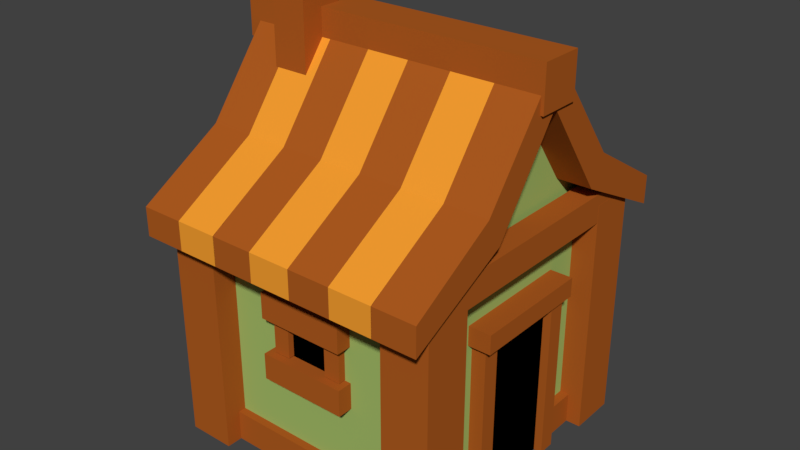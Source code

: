 # Source: house.blend  (saved by Blender 2.78.0; exported with 4.5.12 LTS)
import bpy
from mathutils import Matrix  # noqa: F401  (used for matrix-valued properties, if any)

bpy.ops.wm.read_factory_settings(use_empty=True)
scene = bpy.context.scene
scene.name = 'Scene'

# ---- collections
col_collection_1 = bpy.data.collections.new('Collection 1'); scene.collection.children.link(col_collection_1)

# ---- materials (node trees are filled in below, after node groups)
mat_material = bpy.data.materials.new('Material')
mat_material.alpha_threshold = 0.0
mat_material.use_transparent_shadow = False
mat_material.diffuse_color = (0.3613, 0.5029, 0.1384, 1.0)
mat_material.roughness = 0.5
mat_material.line_color = (0.0, 0.0, 0.0, 1.0)
mat_material_003 = bpy.data.materials.new('Material.003')
mat_material_003.alpha_threshold = 0.0
mat_material_003.use_transparent_shadow = False
mat_material_003.diffuse_color = (0.4233, 0.1046, 0.01444, 1.0)
mat_material_003.roughness = 0.5
mat_material_004 = bpy.data.materials.new('Material.004')
mat_material_004.alpha_threshold = 0.0
mat_material_004.use_transparent_shadow = False
mat_material_004.diffuse_color = (0.4233, 0.1046, 0.01444, 1.0)
mat_material_004.roughness = 0.5
mat_material_002 = bpy.data.materials.new('Material.002')
mat_material_002.alpha_threshold = 0.0
mat_material_002.use_transparent_shadow = False
mat_material_002.diffuse_color = (0.4233, 0.1046, 0.01444, 1.0)
mat_material_002.roughness = 0.5
mat_material_001 = bpy.data.materials.new('Material.001')
mat_material_001.alpha_threshold = 0.0
mat_material_001.use_transparent_shadow = False
mat_material_001.diffuse_color = (0.4233, 0.1046, 0.01444, 1.0)
mat_material_001.roughness = 0.5
mat_material_005 = bpy.data.materials.new('Material.005')
mat_material_005.alpha_threshold = 0.0
mat_material_005.use_transparent_shadow = False
mat_material_005.diffuse_color = (0.4233, 0.1046, 0.01444, 1.0)
mat_material_005.roughness = 0.5
mat_material_006 = bpy.data.materials.new('Material.006')
mat_material_006.alpha_threshold = 0.0
mat_material_006.use_transparent_shadow = False
mat_material_006.diffuse_color = (0.4233, 0.1046, 0.01444, 1.0)
mat_material_006.roughness = 0.5
mat_material_007 = bpy.data.materials.new('Material.007')
mat_material_007.alpha_threshold = 0.0
mat_material_007.use_transparent_shadow = False
mat_material_007.diffuse_color = (0.4233, 0.1046, 0.01444, 1.0)
mat_material_007.roughness = 0.5
mat_material_008 = bpy.data.materials.new('Material.008')
mat_material_008.alpha_threshold = 0.0
mat_material_008.use_transparent_shadow = False
mat_material_008.diffuse_color = (0.4233, 0.1046, 0.01444, 1.0)
mat_material_008.roughness = 0.5
mat_material_009 = bpy.data.materials.new('Material.009')
mat_material_009.alpha_threshold = 0.0
mat_material_009.use_transparent_shadow = False
mat_material_009.diffuse_color = (0.4233, 0.1046, 0.01444, 1.0)
mat_material_009.roughness = 0.5
mat_material_010 = bpy.data.materials.new('Material.010')
mat_material_010.alpha_threshold = 0.0
mat_material_010.use_transparent_shadow = False
mat_material_010.diffuse_color = (0.4233, 0.1046, 0.01444, 1.0)
mat_material_010.roughness = 0.5
mat_material_011 = bpy.data.materials.new('Material.011')
mat_material_011.alpha_threshold = 0.0
mat_material_011.use_transparent_shadow = False
mat_material_011.diffuse_color = (0.4233, 0.1046, 0.01444, 1.0)
mat_material_011.roughness = 0.5
mat_material_012 = bpy.data.materials.new('Material.012')
mat_material_012.alpha_threshold = 0.0
mat_material_012.use_transparent_shadow = False
mat_material_012.diffuse_color = (0.4233, 0.1046, 0.01444, 1.0)
mat_material_012.roughness = 0.5
mat_material_013 = bpy.data.materials.new('Material.013')
mat_material_013.alpha_threshold = 0.0
mat_material_013.use_transparent_shadow = False
mat_material_013.diffuse_color = (0.4233, 0.1046, 0.01444, 1.0)
mat_material_013.roughness = 0.5
mat_material_014 = bpy.data.materials.new('Material.014')
mat_material_014.alpha_threshold = 0.0
mat_material_014.use_transparent_shadow = False
mat_material_014.diffuse_color = (0.4233, 0.1046, 0.01444, 1.0)
mat_material_014.roughness = 0.5
mat_material_015 = bpy.data.materials.new('Material.015')
mat_material_015.alpha_threshold = 0.0
mat_material_015.use_transparent_shadow = False
mat_material_015.diffuse_color = (0.4233, 0.1046, 0.01444, 1.0)
mat_material_015.roughness = 0.5
mat_material_016 = bpy.data.materials.new('Material.016')
mat_material_016.alpha_threshold = 0.0
mat_material_016.use_transparent_shadow = False
mat_material_016.diffuse_color = (0.4233, 0.1046, 0.01444, 1.0)
mat_material_016.roughness = 0.5
mat_material_017 = bpy.data.materials.new('Material.017')
mat_material_017.alpha_threshold = 0.0
mat_material_017.use_transparent_shadow = False
mat_material_017.diffuse_color = (0.0, 0.0, 0.0, 1.0)
mat_material_017.roughness = 0.5
mat_material_018 = bpy.data.materials.new('Material.018')
mat_material_018.alpha_threshold = 0.0
mat_material_018.use_transparent_shadow = False
mat_material_018.diffuse_color = (0.4233, 0.1046, 0.01444, 1.0)
mat_material_018.roughness = 0.5
mat_material_019 = bpy.data.materials.new('Material.019')
mat_material_019.alpha_threshold = 0.0
mat_material_019.use_transparent_shadow = False
mat_material_019.diffuse_color = (0.4233, 0.1046, 0.01444, 1.0)
mat_material_019.roughness = 0.5
mat_material_020 = bpy.data.materials.new('Material.020')
mat_material_020.alpha_threshold = 0.0
mat_material_020.use_transparent_shadow = False
mat_material_020.diffuse_color = (0.4233, 0.1046, 0.01444, 1.0)
mat_material_020.roughness = 0.5
mat_material_021 = bpy.data.materials.new('Material.021')
mat_material_021.alpha_threshold = 0.0
mat_material_021.use_transparent_shadow = False
mat_material_021.diffuse_color = (0.4233, 0.1046, 0.01444, 1.0)
mat_material_021.roughness = 0.5
mat_material_022 = bpy.data.materials.new('Material.022')
mat_material_022.alpha_threshold = 0.0
mat_material_022.use_transparent_shadow = False
mat_material_022.diffuse_color = (0.0, 0.0, 0.0, 1.0)
mat_material_022.roughness = 0.5
mat_material_023 = bpy.data.materials.new('Material.023')
mat_material_023.alpha_threshold = 0.0
mat_material_023.use_transparent_shadow = False
mat_material_023.diffuse_color = (0.4233, 0.1046, 0.01444, 1.0)
mat_material_023.roughness = 0.5
mat_material_024 = bpy.data.materials.new('Material.024')
mat_material_024.alpha_threshold = 0.0
mat_material_024.use_transparent_shadow = False
mat_material_024.diffuse_color = (0.4233, 0.1046, 0.01444, 1.0)
mat_material_024.roughness = 0.5
mat_material_025 = bpy.data.materials.new('Material.025')
mat_material_025.alpha_threshold = 0.0
mat_material_025.use_transparent_shadow = False
mat_material_025.diffuse_color = (0.4233, 0.1046, 0.01444, 1.0)
mat_material_025.roughness = 0.5
mat_material_026 = bpy.data.materials.new('Material.026')
mat_material_026.alpha_threshold = 0.0
mat_material_026.use_transparent_shadow = False
mat_material_026.diffuse_color = (0.4233, 0.1046, 0.01444, 1.0)
mat_material_026.roughness = 0.5
mat_material_027 = bpy.data.materials.new('Material.027')
mat_material_027.alpha_threshold = 0.0
mat_material_027.use_transparent_shadow = False
mat_material_027.diffuse_color = (0.0, 0.0, 0.0, 1.0)
mat_material_027.roughness = 0.5
mat_material_029 = bpy.data.materials.new('Material.029')
mat_material_029.alpha_threshold = 0.0
mat_material_029.use_transparent_shadow = False
mat_material_029.diffuse_color = (0.4233, 0.1046, 0.01444, 1.0)
mat_material_029.roughness = 0.5
mat_material_052 = bpy.data.materials.new('Material.052')
mat_material_052.alpha_threshold = 0.0
mat_material_052.use_transparent_shadow = False
mat_material_052.diffuse_color = (0.9301, 0.3467, 0.03071, 1.0)
mat_material_052.roughness = 0.5
mat_material_059 = bpy.data.materials.new('Material.059')
mat_material_059.alpha_threshold = 0.0
mat_material_059.use_transparent_shadow = False
mat_material_059.diffuse_color = (0.9301, 0.3467, 0.03071, 1.0)
mat_material_059.roughness = 0.5
mat_material_060 = bpy.data.materials.new('Material.060')
mat_material_060.alpha_threshold = 0.0
mat_material_060.use_transparent_shadow = False
mat_material_060.diffuse_color = (0.4233, 0.1046, 0.01444, 1.0)
mat_material_060.roughness = 0.5
mat_material_061 = bpy.data.materials.new('Material.061')
mat_material_061.alpha_threshold = 0.0
mat_material_061.use_transparent_shadow = False
mat_material_061.diffuse_color = (0.9301, 0.3467, 0.03071, 1.0)
mat_material_061.roughness = 0.5
mat_material_062 = bpy.data.materials.new('Material.062')
mat_material_062.alpha_threshold = 0.0
mat_material_062.use_transparent_shadow = False
mat_material_062.diffuse_color = (0.4233, 0.1046, 0.01444, 1.0)
mat_material_062.roughness = 0.5
mat_material_064 = bpy.data.materials.new('Material.064')
mat_material_064.alpha_threshold = 0.0
mat_material_064.use_transparent_shadow = False
mat_material_064.diffuse_color = (0.4233, 0.1046, 0.01444, 1.0)
mat_material_064.roughness = 0.5
mat_material_065 = bpy.data.materials.new('Material.065')
mat_material_065.alpha_threshold = 0.0
mat_material_065.use_transparent_shadow = False
mat_material_065.diffuse_color = (0.9301, 0.3467, 0.03071, 1.0)
mat_material_065.roughness = 0.5
mat_material_066 = bpy.data.materials.new('Material.066')
mat_material_066.alpha_threshold = 0.0
mat_material_066.use_transparent_shadow = False
mat_material_066.diffuse_color = (0.9301, 0.3467, 0.03071, 1.0)
mat_material_066.roughness = 0.5
mat_material_067 = bpy.data.materials.new('Material.067')
mat_material_067.alpha_threshold = 0.0
mat_material_067.use_transparent_shadow = False
mat_material_067.diffuse_color = (0.4233, 0.1046, 0.01444, 1.0)
mat_material_067.roughness = 0.5
mat_material_068 = bpy.data.materials.new('Material.068')
mat_material_068.alpha_threshold = 0.0
mat_material_068.use_transparent_shadow = False
mat_material_068.diffuse_color = (0.9301, 0.3467, 0.03071, 1.0)
mat_material_068.roughness = 0.5
mat_material_069 = bpy.data.materials.new('Material.069')
mat_material_069.alpha_threshold = 0.0
mat_material_069.use_transparent_shadow = False
mat_material_069.diffuse_color = (0.4233, 0.1046, 0.01444, 1.0)
mat_material_069.roughness = 0.5
mat_material_070 = bpy.data.materials.new('Material.070')
mat_material_070.alpha_threshold = 0.0
mat_material_070.use_transparent_shadow = False
mat_material_070.diffuse_color = (0.4233, 0.1046, 0.01444, 1.0)
mat_material_070.roughness = 0.5
mat_material_071 = bpy.data.materials.new('Material.071')
mat_material_071.alpha_threshold = 0.0
mat_material_071.use_transparent_shadow = False
mat_material_071.diffuse_color = (0.4233, 0.1046, 0.01444, 1.0)
mat_material_071.roughness = 0.5
mat_material_072 = bpy.data.materials.new('Material.072')
mat_material_072.alpha_threshold = 0.0
mat_material_072.use_transparent_shadow = False
mat_material_072.diffuse_color = (0.4233, 0.1046, 0.01444, 1.0)
mat_material_072.roughness = 0.5
mat_material_073 = bpy.data.materials.new('Material.073')
mat_material_073.alpha_threshold = 0.0
mat_material_073.use_transparent_shadow = False
mat_material_073.diffuse_color = (0.4233, 0.1046, 0.01444, 1.0)
mat_material_073.roughness = 0.5

# ---- material node trees

# ---- world
world_world = bpy.data.worlds.new('World'); scene.world = world_world
world_world.color = (0.05088, 0.05088, 0.05088)
world_world.use_sun_shadow = False
world_world.sun_shadow_jitter_overblur = 0.0
world_world.cycles.sampling_method = 'MANUAL'

# ---- meshes
me_cube_075 = bpy.data.meshes.new('Cube.075')
me_cube_075.from_pydata([(-1.0, -1.0, -0.5921), (-1.0, 1.0, -0.5921), (1.0, -1.0, -0.5921), (1.0, 1.0, -0.5921), (1.0, 1.0, -0.3856), (1.0, -1.0, -0.3568), (1.0, -0.6352, -0.2266), (1.0, 0.03199, 0.6466), (1.0, 0.7536, -0.2229), (-1.0, -1.0, -0.3579), (-1.0, 1.0, -0.3369), (-1.0, 0.7281, -0.1921), (-1.0, 0.03352, 0.6719), (-1.0, -0.5982, -0.1702)], [], [(0, 9, 13, 12, 11, 10, 1), (3, 4, 8, 7, 6, 5, 2), (1, 3, 2, 0)])
me_cube_075.materials.append(mat_material)
me_cube_075.use_remesh_preserve_volume = False
me_cube_075.use_remesh_preserve_attributes = False
me_cube_075.use_mirror_vertex_groups = False
me_cube_075.update()
me_cube_078 = bpy.data.meshes.new('Cube.078')
me_cube_078.from_pydata([(-1.0, -1.0, -1.0), (-1.0, -1.0, 1.0), (-1.0, 1.0, -1.0), (-1.0, 1.0, 1.0), (1.0, -1.0, -1.0), (1.0, -1.0, 1.0), (1.0, 1.0, -1.0), (1.0, 1.0, 1.0)], [], [(0, 1, 3, 2), (2, 3, 7, 6), (6, 7, 5, 4), (4, 5, 1, 0), (2, 6, 4, 0), (7, 3, 1, 5)])
me_cube_078.materials.append(mat_material_003)
me_cube_078.use_remesh_preserve_volume = False
me_cube_078.use_remesh_preserve_attributes = False
me_cube_078.use_mirror_vertex_groups = False
me_cube_078.update()
me_cube_079 = bpy.data.meshes.new('Cube.079')
me_cube_079.from_pydata([(1.0, 1.0, -1.0), (1.0, -1.0, -1.0), (-1.0, -1.0, -1.0), (-1.0, 1.0, -1.0), (1.0, 1.0, 1.0), (1.0, -1.0, 1.0), (-1.0, -1.0, 1.0), (-1.0, 1.0, 1.0)], [], [(0, 1, 2, 3), (4, 7, 6, 5), (0, 4, 5, 1), (1, 5, 6, 2), (2, 6, 7, 3), (4, 0, 3, 7)])
me_cube_079.materials.append(mat_material)
me_cube_079.use_remesh_preserve_volume = False
me_cube_079.use_remesh_preserve_attributes = False
me_cube_079.use_mirror_vertex_groups = False
me_cube_079.update()
me_cube_080 = bpy.data.meshes.new('Cube.080')
me_cube_080.from_pydata([(-1.0, -1.0, -1.0), (-1.0, -1.0, 1.0), (-1.0, 1.0, -1.0), (-1.0, 1.0, 1.0), (1.0, -1.0, -1.0), (1.0, -1.0, 1.0), (1.0, 1.0, -1.0), (1.0, 1.0, 1.0)], [], [(0, 1, 3, 2), (2, 3, 7, 6), (6, 7, 5, 4), (4, 5, 1, 0), (2, 6, 4, 0), (7, 3, 1, 5)])
me_cube_080.materials.append(mat_material_004)
me_cube_080.use_remesh_preserve_volume = False
me_cube_080.use_remesh_preserve_attributes = False
me_cube_080.use_mirror_vertex_groups = False
me_cube_080.update()
me_cube_081 = bpy.data.meshes.new('Cube.081')
me_cube_081.from_pydata([(-1.0, -1.0, -1.0), (-1.0, -1.0, 1.0), (-1.0, 1.0, -1.0), (-1.0, 1.0, 1.0), (1.0, -1.0, -1.0), (1.0, -1.0, 1.0), (1.0, 1.0, -1.0), (1.0, 1.0, 1.0)], [], [(0, 1, 3, 2), (2, 3, 7, 6), (6, 7, 5, 4), (4, 5, 1, 0), (2, 6, 4, 0), (7, 3, 1, 5)])
me_cube_081.materials.append(mat_material_002)
me_cube_081.use_remesh_preserve_volume = False
me_cube_081.use_remesh_preserve_attributes = False
me_cube_081.use_mirror_vertex_groups = False
me_cube_081.update()
me_cube_082 = bpy.data.meshes.new('Cube.082')
me_cube_082.from_pydata([(-1.0, -1.0, -1.0), (-1.0, -1.0, 1.0), (-1.0, 1.0, -1.0), (-1.0, 1.0, 1.0), (1.0, -1.0, -1.0), (1.0, -1.0, 1.0), (1.0, 1.0, -1.0), (1.0, 1.0, 1.0)], [], [(0, 1, 3, 2), (2, 3, 7, 6), (6, 7, 5, 4), (4, 5, 1, 0), (2, 6, 4, 0), (7, 3, 1, 5)])
me_cube_082.materials.append(mat_material_001)
me_cube_082.use_remesh_preserve_volume = False
me_cube_082.use_remesh_preserve_attributes = False
me_cube_082.use_mirror_vertex_groups = False
me_cube_082.update()
me_cube_083 = bpy.data.meshes.new('Cube.083')
me_cube_083.from_pydata([(-1.0, -1.0, -1.0), (-1.0, -1.0, 1.0), (-1.0, 1.0, -1.0), (-1.0, 1.0, 1.0), (1.0, -1.0, -1.0), (1.0, -1.0, 1.0), (1.0, 1.0, -1.0), (1.0, 1.0, 1.0)], [], [(0, 1, 3, 2), (2, 3, 7, 6), (6, 7, 5, 4), (4, 5, 1, 0), (2, 6, 4, 0), (7, 3, 1, 5)])
me_cube_083.materials.append(mat_material_005)
me_cube_083.use_remesh_preserve_volume = False
me_cube_083.use_remesh_preserve_attributes = False
me_cube_083.use_mirror_vertex_groups = False
me_cube_083.update()
me_cube_084 = bpy.data.meshes.new('Cube.084')
me_cube_084.from_pydata([(-1.0, -1.0, -1.0), (-1.0, -1.0, 1.0), (-1.0, 1.0, -1.0), (-1.0, 1.0, 1.0), (1.0, -1.0, -1.0), (1.0, -1.0, 1.0), (1.0, 1.0, -1.0), (1.0, 1.0, 1.0)], [], [(0, 1, 3, 2), (2, 3, 7, 6), (6, 7, 5, 4), (4, 5, 1, 0), (2, 6, 4, 0), (7, 3, 1, 5)])
me_cube_084.materials.append(mat_material_006)
me_cube_084.use_remesh_preserve_volume = False
me_cube_084.use_remesh_preserve_attributes = False
me_cube_084.use_mirror_vertex_groups = False
me_cube_084.update()
me_cube_085 = bpy.data.meshes.new('Cube.085')
me_cube_085.from_pydata([(-1.0, -1.0, -1.0), (-1.0, -1.0, 1.0), (-1.0, 1.0, -1.0), (-1.0, 1.0, 1.0), (1.0, -1.0, -1.0), (1.0, -1.0, 1.0), (1.0, 1.0, -1.0), (1.0, 1.0, 1.0)], [], [(0, 1, 3, 2), (2, 3, 7, 6), (6, 7, 5, 4), (4, 5, 1, 0), (2, 6, 4, 0), (7, 3, 1, 5)])
me_cube_085.materials.append(mat_material_007)
me_cube_085.use_remesh_preserve_volume = False
me_cube_085.use_remesh_preserve_attributes = False
me_cube_085.use_mirror_vertex_groups = False
me_cube_085.update()
me_cube_086 = bpy.data.meshes.new('Cube.086')
me_cube_086.from_pydata([(-1.0, -1.0, -1.0), (-1.0, -1.0, 1.0), (-1.0, 1.0, -1.0), (-1.0, 1.0, 1.0), (1.0, -1.0, -1.0), (1.0, -1.0, 1.0), (1.0, 1.0, -1.0), (1.0, 1.0, 1.0)], [], [(0, 1, 3, 2), (2, 3, 7, 6), (6, 7, 5, 4), (4, 5, 1, 0), (2, 6, 4, 0), (7, 3, 1, 5)])
me_cube_086.materials.append(mat_material_008)
me_cube_086.use_remesh_preserve_volume = False
me_cube_086.use_remesh_preserve_attributes = False
me_cube_086.use_mirror_vertex_groups = False
me_cube_086.update()
me_cube_087 = bpy.data.meshes.new('Cube.087')
me_cube_087.from_pydata([(-1.0, -1.0, -1.0), (-1.0, -1.0, 1.0), (-1.0, 1.0, -1.0), (-1.0, 1.0, 1.0), (1.0, -1.0, -1.0), (1.0, -1.0, 1.0), (1.0, 1.0, -1.0), (1.0, 1.0, 1.0)], [], [(0, 1, 3, 2), (2, 3, 7, 6), (6, 7, 5, 4), (4, 5, 1, 0), (2, 6, 4, 0), (7, 3, 1, 5)])
me_cube_087.materials.append(mat_material_009)
me_cube_087.use_remesh_preserve_volume = False
me_cube_087.use_remesh_preserve_attributes = False
me_cube_087.use_mirror_vertex_groups = False
me_cube_087.update()
me_cube_088 = bpy.data.meshes.new('Cube.088')
me_cube_088.from_pydata([(-1.0, -1.0, -1.0), (-1.0, -1.0, 1.0), (-1.0, 1.0, -1.0), (-1.0, 1.0, 1.0), (1.0, -1.0, -1.0), (1.0, -1.0, 1.0), (1.0, 1.0, -1.0), (1.0, 1.0, 1.0)], [], [(0, 1, 3, 2), (2, 3, 7, 6), (6, 7, 5, 4), (4, 5, 1, 0), (2, 6, 4, 0), (7, 3, 1, 5)])
me_cube_088.materials.append(mat_material_010)
me_cube_088.use_remesh_preserve_volume = False
me_cube_088.use_remesh_preserve_attributes = False
me_cube_088.use_mirror_vertex_groups = False
me_cube_088.update()
me_cube_089 = bpy.data.meshes.new('Cube.089')
me_cube_089.from_pydata([(-1.0, -1.0, -1.0), (-1.0, -1.0, 1.0), (-1.0, 1.0, -1.0), (-1.0, 1.0, 1.0), (1.0, -1.0, -1.0), (1.0, -1.0, 1.0), (1.0, 1.0, -1.0), (1.0, 1.0, 1.0)], [], [(0, 1, 3, 2), (2, 3, 7, 6), (6, 7, 5, 4), (4, 5, 1, 0), (2, 6, 4, 0), (7, 3, 1, 5)])
me_cube_089.materials.append(mat_material_011)
me_cube_089.use_remesh_preserve_volume = False
me_cube_089.use_remesh_preserve_attributes = False
me_cube_089.use_mirror_vertex_groups = False
me_cube_089.update()
me_cube_090 = bpy.data.meshes.new('Cube.090')
me_cube_090.from_pydata([(-1.0, -1.0, -1.0), (-1.0, -1.0, 1.0), (-1.0, 1.0, -1.0), (-1.0, 1.0, 1.0), (1.0, -1.0, -1.0), (1.0, -1.0, 1.0), (1.0, 1.0, -1.0), (1.0, 1.0, 1.0)], [], [(0, 1, 3, 2), (2, 3, 7, 6), (6, 7, 5, 4), (4, 5, 1, 0), (2, 6, 4, 0), (7, 3, 1, 5)])
me_cube_090.materials.append(mat_material_012)
me_cube_090.use_remesh_preserve_volume = False
me_cube_090.use_remesh_preserve_attributes = False
me_cube_090.use_mirror_vertex_groups = False
me_cube_090.update()
me_cube_091 = bpy.data.meshes.new('Cube.091')
me_cube_091.from_pydata([(-1.0, -1.0, -1.0), (-1.0, -1.0, 1.0), (-1.0, 1.0, -1.0), (-1.0, 1.0, 1.0), (1.0, -1.0, -1.0), (1.0, -1.0, 1.0), (1.0, 1.0, -1.0), (1.0, 1.0, 1.0)], [], [(0, 1, 3, 2), (2, 3, 7, 6), (6, 7, 5, 4), (4, 5, 1, 0), (2, 6, 4, 0), (7, 3, 1, 5)])
me_cube_091.materials.append(mat_material_013)
me_cube_091.use_remesh_preserve_volume = False
me_cube_091.use_remesh_preserve_attributes = False
me_cube_091.use_mirror_vertex_groups = False
me_cube_091.update()
me_cube_092 = bpy.data.meshes.new('Cube.092')
me_cube_092.from_pydata([(-1.0, -1.0, -1.0), (-1.0, -1.0, 1.0), (-1.0, 1.0, -1.0), (-1.0, 1.0, 1.0), (1.0, -1.0, -1.0), (1.0, -1.0, 1.0), (1.0, 1.0, -1.0), (1.0, 1.0, 1.0)], [], [(0, 1, 3, 2), (2, 3, 7, 6), (6, 7, 5, 4), (4, 5, 1, 0), (2, 6, 4, 0), (7, 3, 1, 5)])
me_cube_092.materials.append(mat_material_014)
me_cube_092.use_remesh_preserve_volume = False
me_cube_092.use_remesh_preserve_attributes = False
me_cube_092.use_mirror_vertex_groups = False
me_cube_092.update()
me_cube_093 = bpy.data.meshes.new('Cube.093')
me_cube_093.from_pydata([(-1.0, -1.0, -1.0), (-1.0, -1.0, 1.0), (-1.0, 1.0, -1.0), (-1.0, 1.0, 1.0), (1.0, -1.0, -1.0), (1.0, -1.0, 1.0), (1.0, 1.0, -1.0), (1.0, 1.0, 1.0)], [], [(0, 1, 3, 2), (2, 3, 7, 6), (6, 7, 5, 4), (4, 5, 1, 0), (2, 6, 4, 0), (7, 3, 1, 5)])
me_cube_093.materials.append(mat_material_015)
me_cube_093.use_remesh_preserve_volume = False
me_cube_093.use_remesh_preserve_attributes = False
me_cube_093.use_mirror_vertex_groups = False
me_cube_093.update()
me_cube_094 = bpy.data.meshes.new('Cube.094')
me_cube_094.from_pydata([(-1.0, -1.0, -1.0), (-1.0, -1.0, 1.0), (-1.0, 1.0, -1.0), (-1.0, 1.0, 1.0), (1.0, -1.0, -1.0), (1.0, -1.0, 1.0), (1.0, 1.0, -1.0), (1.0, 1.0, 1.0)], [], [(0, 1, 3, 2), (2, 3, 7, 6), (6, 7, 5, 4), (4, 5, 1, 0), (2, 6, 4, 0), (7, 3, 1, 5)])
me_cube_094.materials.append(mat_material_016)
me_cube_094.use_remesh_preserve_volume = False
me_cube_094.use_remesh_preserve_attributes = False
me_cube_094.use_mirror_vertex_groups = False
me_cube_094.update()
me_cube_095 = bpy.data.meshes.new('Cube.095')
me_cube_095.from_pydata([(-1.0, -1.0, -1.0), (-1.0, -1.0, 1.0), (-1.0, 1.0, -1.0), (-1.0, 1.0, 1.0), (1.0, -1.0, -1.0), (1.0, -1.0, 1.0), (1.0, 1.0, -1.0), (1.0, 1.0, 1.0)], [], [(0, 1, 3, 2), (2, 3, 7, 6), (6, 7, 5, 4), (4, 5, 1, 0), (2, 6, 4, 0), (7, 3, 1, 5)])
me_cube_095.materials.append(mat_material_017)
me_cube_095.use_remesh_preserve_volume = False
me_cube_095.use_remesh_preserve_attributes = False
me_cube_095.use_mirror_vertex_groups = False
me_cube_095.update()
me_cube_096 = bpy.data.meshes.new('Cube.096')
me_cube_096.from_pydata([(-1.0, -1.0, -1.0), (-1.0, -1.0, 1.0), (-1.0, 1.0, -1.0), (-1.0, 1.0, 1.0), (1.0, -1.0, -1.0), (1.0, -1.0, 1.0), (1.0, 1.0, -1.0), (1.0, 1.0, 1.0)], [], [(0, 1, 3, 2), (2, 3, 7, 6), (6, 7, 5, 4), (4, 5, 1, 0), (2, 6, 4, 0), (7, 3, 1, 5)])
me_cube_096.materials.append(mat_material_018)
me_cube_096.use_remesh_preserve_volume = False
me_cube_096.use_remesh_preserve_attributes = False
me_cube_096.use_mirror_vertex_groups = False
me_cube_096.update()
me_cube_097 = bpy.data.meshes.new('Cube.097')
me_cube_097.from_pydata([(-1.0, -1.0, -1.0), (-1.0, -1.0, 1.0), (-1.0, 1.0, -1.0), (-1.0, 1.0, 1.0), (1.0, -1.0, -1.0), (1.0, -1.0, 1.0), (1.0, 1.0, -1.0), (1.0, 1.0, 1.0)], [], [(0, 1, 3, 2), (2, 3, 7, 6), (6, 7, 5, 4), (4, 5, 1, 0), (2, 6, 4, 0), (7, 3, 1, 5)])
me_cube_097.materials.append(mat_material_019)
me_cube_097.use_remesh_preserve_volume = False
me_cube_097.use_remesh_preserve_attributes = False
me_cube_097.use_mirror_vertex_groups = False
me_cube_097.update()
me_cube_098 = bpy.data.meshes.new('Cube.098')
me_cube_098.from_pydata([(-1.0, -1.0, -1.0), (-1.0, -1.0, 1.0), (-1.0, 1.0, -1.0), (-1.0, 1.0, 1.0), (1.0, -1.0, -1.0), (1.0, -1.0, 1.0), (1.0, 1.0, -1.0), (1.0, 1.0, 1.0)], [], [(0, 1, 3, 2), (2, 3, 7, 6), (6, 7, 5, 4), (4, 5, 1, 0), (2, 6, 4, 0), (7, 3, 1, 5)])
me_cube_098.materials.append(mat_material_020)
me_cube_098.use_remesh_preserve_volume = False
me_cube_098.use_remesh_preserve_attributes = False
me_cube_098.use_mirror_vertex_groups = False
me_cube_098.update()
me_cube_099 = bpy.data.meshes.new('Cube.099')
me_cube_099.from_pydata([(-1.0, -1.0, -1.0), (-1.0, -1.0, 1.0), (-1.0, 1.0, -1.0), (-1.0, 1.0, 1.0), (1.0, -1.0, -1.0), (1.0, -1.0, 1.0), (1.0, 1.0, -1.0), (1.0, 1.0, 1.0)], [], [(0, 1, 3, 2), (2, 3, 7, 6), (6, 7, 5, 4), (4, 5, 1, 0), (2, 6, 4, 0), (7, 3, 1, 5)])
me_cube_099.materials.append(mat_material_021)
me_cube_099.use_remesh_preserve_volume = False
me_cube_099.use_remesh_preserve_attributes = False
me_cube_099.use_mirror_vertex_groups = False
me_cube_099.update()
me_cube_100 = bpy.data.meshes.new('Cube.100')
me_cube_100.from_pydata([(-1.0, -1.0, -1.0), (-1.0, -1.0, 1.0), (-1.0, 1.0, -1.0), (-1.0, 1.0, 1.0), (1.0, -1.0, -1.0), (1.0, -1.0, 1.0), (1.0, 1.0, -1.0), (1.0, 1.0, 1.0)], [], [(0, 1, 3, 2), (2, 3, 7, 6), (6, 7, 5, 4), (4, 5, 1, 0), (2, 6, 4, 0), (7, 3, 1, 5)])
me_cube_100.materials.append(mat_material_022)
me_cube_100.use_remesh_preserve_volume = False
me_cube_100.use_remesh_preserve_attributes = False
me_cube_100.use_mirror_vertex_groups = False
me_cube_100.update()
me_cube_101 = bpy.data.meshes.new('Cube.101')
me_cube_101.from_pydata([(-1.0, -1.0, -1.0), (-1.0, -1.0, 1.0), (-1.0, 1.0, -1.0), (-1.0, 1.0, 1.0), (1.0, -1.0, -1.0), (1.0, -1.0, 1.0), (1.0, 1.0, -1.0), (1.0, 1.0, 1.0)], [], [(0, 1, 3, 2), (2, 3, 7, 6), (6, 7, 5, 4), (4, 5, 1, 0), (2, 6, 4, 0), (7, 3, 1, 5)])
me_cube_101.materials.append(mat_material_023)
me_cube_101.use_remesh_preserve_volume = False
me_cube_101.use_remesh_preserve_attributes = False
me_cube_101.use_mirror_vertex_groups = False
me_cube_101.update()
me_cube_102 = bpy.data.meshes.new('Cube.102')
me_cube_102.from_pydata([(-1.0, -1.0, -1.0), (-1.0, -1.0, 1.0), (-1.0, 1.0, -1.0), (-1.0, 1.0, 1.0), (1.0, -1.0, -1.0), (1.0, -1.0, 1.0), (1.0, 1.0, -1.0), (1.0, 1.0, 1.0)], [], [(0, 1, 3, 2), (2, 3, 7, 6), (6, 7, 5, 4), (4, 5, 1, 0), (2, 6, 4, 0), (7, 3, 1, 5)])
me_cube_102.materials.append(mat_material_024)
me_cube_102.use_remesh_preserve_volume = False
me_cube_102.use_remesh_preserve_attributes = False
me_cube_102.use_mirror_vertex_groups = False
me_cube_102.update()
me_cube_103 = bpy.data.meshes.new('Cube.103')
me_cube_103.from_pydata([(-1.0, -1.0, -1.0), (-1.0, -1.0, 1.0), (-1.0, 1.0, -1.0), (-1.0, 1.0, 1.0), (1.0, -1.0, -1.0), (1.0, -1.0, 1.0), (1.0, 1.0, -1.0), (1.0, 1.0, 1.0)], [], [(0, 1, 3, 2), (2, 3, 7, 6), (6, 7, 5, 4), (4, 5, 1, 0), (2, 6, 4, 0), (7, 3, 1, 5)])
me_cube_103.materials.append(mat_material_025)
me_cube_103.use_remesh_preserve_volume = False
me_cube_103.use_remesh_preserve_attributes = False
me_cube_103.use_mirror_vertex_groups = False
me_cube_103.update()
me_cube_104 = bpy.data.meshes.new('Cube.104')
me_cube_104.from_pydata([(-1.0, -1.0, -1.0), (-1.0, -1.0, 1.0), (-1.0, 1.0, -1.0), (-1.0, 1.0, 1.0), (1.0, -1.0, -1.0), (1.0, -1.0, 1.0), (1.0, 1.0, -1.0), (1.0, 1.0, 1.0)], [], [(0, 1, 3, 2), (2, 3, 7, 6), (6, 7, 5, 4), (4, 5, 1, 0), (2, 6, 4, 0), (7, 3, 1, 5)])
me_cube_104.materials.append(mat_material_026)
me_cube_104.use_remesh_preserve_volume = False
me_cube_104.use_remesh_preserve_attributes = False
me_cube_104.use_mirror_vertex_groups = False
me_cube_104.update()
me_cube_105 = bpy.data.meshes.new('Cube.105')
me_cube_105.from_pydata([(-1.0, -1.0, -1.0), (-1.0, -1.0, 1.0), (-1.0, 1.0, -1.0), (-1.0, 1.0, 1.0), (1.0, -1.0, -1.0), (1.0, -1.0, 1.0), (1.0, 1.0, -1.0), (1.0, 1.0, 1.0)], [], [(0, 1, 3, 2), (2, 3, 7, 6), (6, 7, 5, 4), (4, 5, 1, 0), (2, 6, 4, 0), (7, 3, 1, 5)])
me_cube_105.materials.append(mat_material_027)
me_cube_105.use_remesh_preserve_volume = False
me_cube_105.use_remesh_preserve_attributes = False
me_cube_105.use_mirror_vertex_groups = False
me_cube_105.update()
me_cube_121 = bpy.data.meshes.new('Cube.121')
me_cube_121.from_pydata([(-1.0, -1.0, -5.975), (-1.0, -1.0, -3.975), (-1.0, 1.0, 1.375), (-1.0, 1.0, 2.703), (1.0, -1.0, -5.975), (1.0, -1.0, -3.975), (1.0, 1.0, 1.375), (1.0, 1.0, 2.703), (1.0, -0.2063, 0.328), (-1.0, -0.2063, 0.328), (1.0, -0.01901, -1.0), (-1.0, -0.019, -1.0)], [], [(0, 1, 9, 3, 2, 11), (2, 3, 7, 6), (6, 7, 8, 5, 4, 10), (4, 5, 1, 0), (2, 6, 10, 11), (7, 3, 9, 8), (8, 9, 1, 5), (11, 10, 4, 0)])
me_cube_121.materials.append(mat_material_029)
me_cube_121.use_remesh_preserve_volume = False
me_cube_121.use_remesh_preserve_attributes = False
me_cube_121.use_mirror_vertex_groups = False
me_cube_121.update()
me_cube_054 = bpy.data.meshes.new('Cube.054')
me_cube_054.from_pydata([(-1.0, -1.0, -5.975), (-1.0, -1.0, -3.975), (-1.0, 1.0, 1.375), (-1.0, 1.0, 2.703), (1.0, -1.0, -5.975), (1.0, -1.0, -3.975), (1.0, 1.0, 1.375), (1.0, 1.0, 2.703), (1.0, -0.2063, 0.328), (-1.0, -0.2063, 0.328), (1.0, -0.01901, -1.0), (-1.0, -0.019, -1.0)], [], [(0, 1, 9, 3, 2, 11), (2, 3, 7, 6), (6, 7, 8, 5, 4, 10), (4, 5, 1, 0), (2, 6, 10, 11), (7, 3, 9, 8), (8, 9, 1, 5), (11, 10, 4, 0)])
me_cube_054.materials.append(mat_material_052)
me_cube_054.use_remesh_preserve_volume = False
me_cube_054.use_remesh_preserve_attributes = False
me_cube_054.use_mirror_vertex_groups = False
me_cube_054.update()
me_cube_061 = bpy.data.meshes.new('Cube.061')
me_cube_061.from_pydata([(-1.0, -1.0, -5.975), (-1.0, -1.0, -3.975), (-1.0, 1.0, 1.375), (-1.0, 1.0, 2.703), (1.0, -1.0, -5.975), (1.0, -1.0, -3.975), (1.0, 1.0, 1.375), (1.0, 1.0, 2.703), (1.0, -0.2063, 0.328), (-1.0, -0.2063, 0.328), (1.0, -0.01901, -1.0), (-1.0, -0.019, -1.0)], [], [(0, 1, 9, 3, 2, 11), (2, 3, 7, 6), (6, 7, 8, 5, 4, 10), (4, 5, 1, 0), (2, 6, 10, 11), (7, 3, 9, 8), (8, 9, 1, 5), (11, 10, 4, 0)])
me_cube_061.materials.append(mat_material_059)
me_cube_061.use_remesh_preserve_volume = False
me_cube_061.use_remesh_preserve_attributes = False
me_cube_061.use_mirror_vertex_groups = False
me_cube_061.update()
me_cube_062 = bpy.data.meshes.new('Cube.062')
me_cube_062.from_pydata([(-1.0, -1.0, -5.975), (-1.0, -1.0, -3.975), (-1.0, 1.0, 1.375), (-1.0, 1.0, 2.703), (1.0, -1.0, -5.975), (1.0, -1.0, -3.975), (1.0, 1.0, 1.375), (1.0, 1.0, 2.703), (1.0, -0.2063, 0.328), (-1.0, -0.2063, 0.328), (1.0, -0.01901, -1.0), (-1.0, -0.019, -1.0)], [], [(0, 1, 9, 3, 2, 11), (2, 3, 7, 6), (6, 7, 8, 5, 4, 10), (4, 5, 1, 0), (2, 6, 10, 11), (7, 3, 9, 8), (8, 9, 1, 5), (11, 10, 4, 0)])
me_cube_062.materials.append(mat_material_060)
me_cube_062.use_remesh_preserve_volume = False
me_cube_062.use_remesh_preserve_attributes = False
me_cube_062.use_mirror_vertex_groups = False
me_cube_062.update()
me_cube_063 = bpy.data.meshes.new('Cube.063')
me_cube_063.from_pydata([(-1.0, -1.0, -5.975), (-1.0, -1.0, -3.975), (-1.0, 1.0, 1.375), (-1.0, 1.0, 2.703), (1.0, -1.0, -5.975), (1.0, -1.0, -3.975), (1.0, 1.0, 1.375), (1.0, 1.0, 2.703), (1.0, -0.2063, 0.328), (-1.0, -0.2063, 0.328), (1.0, -0.01901, -1.0), (-1.0, -0.019, -1.0)], [], [(0, 1, 9, 3, 2, 11), (2, 3, 7, 6), (6, 7, 8, 5, 4, 10), (4, 5, 1, 0), (2, 6, 10, 11), (7, 3, 9, 8), (8, 9, 1, 5), (11, 10, 4, 0)])
me_cube_063.materials.append(mat_material_061)
me_cube_063.use_remesh_preserve_volume = False
me_cube_063.use_remesh_preserve_attributes = False
me_cube_063.use_mirror_vertex_groups = False
me_cube_063.update()
me_cube_064 = bpy.data.meshes.new('Cube.064')
me_cube_064.from_pydata([(-1.0, -1.0, -5.975), (-1.0, -1.0, -3.975), (-1.0, 1.0, 1.375), (-1.0, 1.0, 2.703), (1.0, -1.0, -5.975), (1.0, -1.0, -3.975), (1.0, 1.0, 1.375), (1.0, 1.0, 2.703), (1.0, -0.2063, 0.328), (-1.0, -0.2063, 0.328), (1.0, -0.01901, -1.0), (-1.0, -0.019, -1.0)], [], [(0, 1, 9, 3, 2, 11), (2, 3, 7, 6), (6, 7, 8, 5, 4, 10), (4, 5, 1, 0), (2, 6, 10, 11), (7, 3, 9, 8), (8, 9, 1, 5), (11, 10, 4, 0)])
me_cube_064.materials.append(mat_material_062)
me_cube_064.use_remesh_preserve_volume = False
me_cube_064.use_remesh_preserve_attributes = False
me_cube_064.use_mirror_vertex_groups = False
me_cube_064.update()
me_cube_066 = bpy.data.meshes.new('Cube.066')
me_cube_066.from_pydata([(-1.0, -1.0, -5.975), (-1.0, -1.0, -3.975), (-1.0, 1.0, 1.375), (-1.0, 1.0, 2.703), (1.0, -1.0, -5.975), (1.0, -1.0, -3.975), (1.0, 1.0, 1.375), (1.0, 1.0, 2.703), (1.0, -0.2063, 0.328), (-1.0, -0.2063, 0.328), (1.0, -0.01901, -1.0), (-1.0, -0.019, -1.0)], [], [(0, 1, 9, 3, 2, 11), (2, 3, 7, 6), (6, 7, 8, 5, 4, 10), (4, 5, 1, 0), (2, 6, 10, 11), (7, 3, 9, 8), (8, 9, 1, 5), (11, 10, 4, 0)])
me_cube_066.materials.append(mat_material_064)
me_cube_066.use_remesh_preserve_volume = False
me_cube_066.use_remesh_preserve_attributes = False
me_cube_066.use_mirror_vertex_groups = False
me_cube_066.update()
me_cube_067 = bpy.data.meshes.new('Cube.067')
me_cube_067.from_pydata([(-1.0, -1.0, -5.975), (-1.0, -1.0, -3.975), (-1.0, 1.0, 1.375), (-1.0, 1.0, 2.703), (1.0, -1.0, -5.975), (1.0, -1.0, -3.975), (1.0, 1.0, 1.375), (1.0, 1.0, 2.703), (1.0, -0.2063, 0.328), (-1.0, -0.2063, 0.328), (1.0, -0.01901, -1.0), (-1.0, -0.019, -1.0)], [], [(0, 1, 9, 3, 2, 11), (2, 3, 7, 6), (6, 7, 8, 5, 4, 10), (4, 5, 1, 0), (2, 6, 10, 11), (7, 3, 9, 8), (8, 9, 1, 5), (11, 10, 4, 0)])
me_cube_067.materials.append(mat_material_065)
me_cube_067.use_remesh_preserve_volume = False
me_cube_067.use_remesh_preserve_attributes = False
me_cube_067.use_mirror_vertex_groups = False
me_cube_067.update()
me_cube_068 = bpy.data.meshes.new('Cube.068')
me_cube_068.from_pydata([(-1.0, -1.0, -5.975), (-1.0, -1.0, -3.975), (-1.0, 1.0, 1.375), (-1.0, 1.0, 2.703), (1.0, -1.0, -5.975), (1.0, -1.0, -3.975), (1.0, 1.0, 1.375), (1.0, 1.0, 2.703), (1.0, -0.2063, 0.328), (-1.0, -0.2063, 0.328), (1.0, -0.01901, -1.0), (-1.0, -0.019, -1.0)], [], [(0, 1, 9, 3, 2, 11), (2, 3, 7, 6), (6, 7, 8, 5, 4, 10), (4, 5, 1, 0), (2, 6, 10, 11), (7, 3, 9, 8), (8, 9, 1, 5), (11, 10, 4, 0)])
me_cube_068.materials.append(mat_material_066)
me_cube_068.use_remesh_preserve_volume = False
me_cube_068.use_remesh_preserve_attributes = False
me_cube_068.use_mirror_vertex_groups = False
me_cube_068.update()
me_cube_069 = bpy.data.meshes.new('Cube.069')
me_cube_069.from_pydata([(-1.0, -1.0, -5.975), (-1.0, -1.0, -3.975), (-1.0, 1.0, 1.375), (-1.0, 1.0, 2.703), (1.0, -1.0, -5.975), (1.0, -1.0, -3.975), (1.0, 1.0, 1.375), (1.0, 1.0, 2.703), (1.0, -0.2063, 0.328), (-1.0, -0.2063, 0.328), (1.0, -0.01901, -1.0), (-1.0, -0.019, -1.0)], [], [(0, 1, 9, 3, 2, 11), (2, 3, 7, 6), (6, 7, 8, 5, 4, 10), (4, 5, 1, 0), (2, 6, 10, 11), (7, 3, 9, 8), (8, 9, 1, 5), (11, 10, 4, 0)])
me_cube_069.materials.append(mat_material_067)
me_cube_069.use_remesh_preserve_volume = False
me_cube_069.use_remesh_preserve_attributes = False
me_cube_069.use_mirror_vertex_groups = False
me_cube_069.update()
me_cube_070 = bpy.data.meshes.new('Cube.070')
me_cube_070.from_pydata([(-1.0, -1.0, -5.975), (-1.0, -1.0, -3.975), (-1.0, 1.0, 1.375), (-1.0, 1.0, 2.703), (1.0, -1.0, -5.975), (1.0, -1.0, -3.975), (1.0, 1.0, 1.375), (1.0, 1.0, 2.703), (1.0, -0.2063, 0.328), (-1.0, -0.2063, 0.328), (1.0, -0.01901, -1.0), (-1.0, -0.019, -1.0)], [], [(0, 1, 9, 3, 2, 11), (2, 3, 7, 6), (6, 7, 8, 5, 4, 10), (4, 5, 1, 0), (2, 6, 10, 11), (7, 3, 9, 8), (8, 9, 1, 5), (11, 10, 4, 0)])
me_cube_070.materials.append(mat_material_068)
me_cube_070.use_remesh_preserve_volume = False
me_cube_070.use_remesh_preserve_attributes = False
me_cube_070.use_mirror_vertex_groups = False
me_cube_070.update()
me_cube_071 = bpy.data.meshes.new('Cube.071')
me_cube_071.from_pydata([(-1.0, -1.0, -5.975), (-1.0, -1.0, -3.975), (-1.0, 1.0, 1.375), (-1.0, 1.0, 2.703), (1.0, -1.0, -5.975), (1.0, -1.0, -3.975), (1.0, 1.0, 1.375), (1.0, 1.0, 2.703), (1.0, -0.2063, 0.328), (-1.0, -0.2063, 0.328), (1.0, -0.01901, -1.0), (-1.0, -0.019, -1.0)], [], [(0, 1, 9, 3, 2, 11), (2, 3, 7, 6), (6, 7, 8, 5, 4, 10), (4, 5, 1, 0), (2, 6, 10, 11), (7, 3, 9, 8), (8, 9, 1, 5), (11, 10, 4, 0)])
me_cube_071.materials.append(mat_material_069)
me_cube_071.use_remesh_preserve_volume = False
me_cube_071.use_remesh_preserve_attributes = False
me_cube_071.use_mirror_vertex_groups = False
me_cube_071.update()
me_cube_072 = bpy.data.meshes.new('Cube.072')
me_cube_072.from_pydata([(-1.0, -1.0, -5.975), (-1.0, -1.0, -3.975), (-1.0, 1.0, 1.375), (-1.0, 1.0, 2.703), (1.0, -1.0, -5.975), (1.0, -1.0, -3.975), (1.0, 1.0, 1.375), (1.0, 1.0, 2.703), (1.0, -0.2063, 0.328), (-1.0, -0.2063, 0.328), (1.0, -0.01901, -1.0), (-1.0, -0.019, -1.0)], [], [(0, 1, 9, 3, 2, 11), (2, 3, 7, 6), (6, 7, 8, 5, 4, 10), (4, 5, 1, 0), (2, 6, 10, 11), (7, 3, 9, 8), (8, 9, 1, 5), (11, 10, 4, 0)])
me_cube_072.materials.append(mat_material_070)
me_cube_072.use_remesh_preserve_volume = False
me_cube_072.use_remesh_preserve_attributes = False
me_cube_072.use_mirror_vertex_groups = False
me_cube_072.update()
me_cube_073 = bpy.data.meshes.new('Cube.073')
me_cube_073.from_pydata([(-1.0, -1.0, -5.975), (-1.0, -1.0, -3.975), (-1.0, 1.0, 1.375), (-1.0, 1.0, 2.703), (1.0, -1.0, -5.975), (1.0, -1.0, -3.975), (1.0, 1.0, 1.375), (1.0, 1.0, 2.703), (1.0, -0.2063, 0.328), (-1.0, -0.2063, 0.328), (1.0, -0.01901, -1.0), (-1.0, -0.019, -1.0)], [], [(0, 1, 9, 3, 2, 11), (2, 3, 7, 6), (6, 7, 8, 5, 4, 10), (4, 5, 1, 0), (2, 6, 10, 11), (7, 3, 9, 8), (8, 9, 1, 5), (11, 10, 4, 0)])
me_cube_073.materials.append(mat_material_071)
me_cube_073.use_remesh_preserve_volume = False
me_cube_073.use_remesh_preserve_attributes = False
me_cube_073.use_mirror_vertex_groups = False
me_cube_073.update()
me_cube_074 = bpy.data.meshes.new('Cube.074')
me_cube_074.from_pydata([(-1.0, -1.0, -1.0), (-1.0, -1.0, 1.0), (-1.0, 1.0, -1.0), (-1.0, 1.0, 1.0), (1.0, -1.0, -1.0), (1.0, -1.0, 1.0), (1.0, 1.0, -1.0), (1.0, 1.0, 1.0)], [], [(0, 1, 3, 2), (2, 3, 7, 6), (6, 7, 5, 4), (4, 5, 1, 0), (2, 6, 4, 0), (7, 3, 1, 5)])
me_cube_074.materials.append(mat_material_072)
me_cube_074.use_remesh_preserve_volume = False
me_cube_074.use_remesh_preserve_attributes = False
me_cube_074.use_mirror_vertex_groups = False
me_cube_074.update()
me_cube_076 = bpy.data.meshes.new('Cube.076')
me_cube_076.from_pydata([(-1.0, -1.0, -1.0), (-1.0, -1.0, 1.0), (-1.0, 1.0, -1.0), (-1.0, 1.0, 1.0), (1.0, -1.0, -1.0), (1.0, -1.0, 1.0), (1.0, 1.0, -1.0), (1.0, 1.0, 1.0)], [], [(0, 1, 3, 2), (2, 3, 7, 6), (6, 7, 5, 4), (4, 5, 1, 0), (2, 6, 4, 0), (7, 3, 1, 5)])
me_cube_076.materials.append(mat_material_073)
me_cube_076.use_remesh_preserve_volume = False
me_cube_076.use_remesh_preserve_attributes = False
me_cube_076.use_mirror_vertex_groups = False
me_cube_076.update()

# ---- objects
ob_cube_043 = bpy.data.objects.new('Cube.043', me_cube_075)
ob_cube_001 = bpy.data.objects.new('Cube.001', me_cube_078)
ob_cube = bpy.data.objects.new('Cube', me_cube_079)
ob_cube_002 = bpy.data.objects.new('Cube.002', me_cube_080)
ob_cube_003 = bpy.data.objects.new('Cube.003', me_cube_081)
ob_cube_004 = bpy.data.objects.new('Cube.004', me_cube_082)
ob_cube_005 = bpy.data.objects.new('Cube.005', me_cube_083)
ob_cube_006 = bpy.data.objects.new('Cube.006', me_cube_084)
ob_cube_007 = bpy.data.objects.new('Cube.007', me_cube_085)
ob_cube_008 = bpy.data.objects.new('Cube.008', me_cube_086)
ob_cube_009 = bpy.data.objects.new('Cube.009', me_cube_087)
ob_cube_010 = bpy.data.objects.new('Cube.010', me_cube_088)
ob_cube_011 = bpy.data.objects.new('Cube.011', me_cube_089)
ob_cube_012 = bpy.data.objects.new('Cube.012', me_cube_090)
ob_cube_013 = bpy.data.objects.new('Cube.013', me_cube_091)
ob_cube_014 = bpy.data.objects.new('Cube.014', me_cube_092)
ob_cube_015 = bpy.data.objects.new('Cube.015', me_cube_093)
ob_cube_016 = bpy.data.objects.new('Cube.016', me_cube_094)
ob_cube_017 = bpy.data.objects.new('Cube.017', me_cube_095)
ob_cube_018 = bpy.data.objects.new('Cube.018', me_cube_096)
ob_cube_019 = bpy.data.objects.new('Cube.019', me_cube_097)
ob_cube_020 = bpy.data.objects.new('Cube.020', me_cube_098)
ob_cube_021 = bpy.data.objects.new('Cube.021', me_cube_099)
ob_cube_022 = bpy.data.objects.new('Cube.022', me_cube_100)
ob_cube_023 = bpy.data.objects.new('Cube.023', me_cube_101)
ob_cube_024 = bpy.data.objects.new('Cube.024', me_cube_102)
ob_cube_025 = bpy.data.objects.new('Cube.025', me_cube_103)
ob_cube_026 = bpy.data.objects.new('Cube.026', me_cube_104)
ob_cube_027 = bpy.data.objects.new('Cube.027', me_cube_105)
ob_cube_035 = bpy.data.objects.new('Cube.035', me_cube_121)
ob_cube_029 = bpy.data.objects.new('Cube.029', me_cube_054)
ob_cube_030 = bpy.data.objects.new('Cube.030', me_cube_061)
ob_cube_031 = bpy.data.objects.new('Cube.031', me_cube_062)
ob_cube_032 = bpy.data.objects.new('Cube.032', me_cube_063)
ob_cube_033 = bpy.data.objects.new('Cube.033', me_cube_064)
ob_cube_036 = bpy.data.objects.new('Cube.036', me_cube_066)
ob_cube_034 = bpy.data.objects.new('Cube.034', me_cube_067)
ob_cube_037 = bpy.data.objects.new('Cube.037', me_cube_068)
ob_cube_038 = bpy.data.objects.new('Cube.038', me_cube_069)
ob_cube_039 = bpy.data.objects.new('Cube.039', me_cube_070)
ob_cube_040 = bpy.data.objects.new('Cube.040', me_cube_071)
ob_cube_041 = bpy.data.objects.new('Cube.041', me_cube_072)
ob_cube_042 = bpy.data.objects.new('Cube.042', me_cube_073)
ob_cube_028 = bpy.data.objects.new('Cube.028', me_cube_074)
ob_cube_044 = bpy.data.objects.new('Cube.044', me_cube_076)

# ---- transforms, parenting, visibility, modifiers, constraints
ob_cube_043.location = (-0.04152, -0.02659, 2.443)
ob_cube_043.lineart.crease_threshold = 0.0
ob_cube_001.location = (1.0, 1.0, 0.968)
ob_cube_001.scale = (0.2, 0.2, 1.0)
ob_cube_001.lineart.crease_threshold = 0.0
ob_cube.location = (0.0, 0.0, 0.968)
ob_cube.lock_rotations_4d = False
ob_cube.empty_display_type = 'ARROWS'
ob_cube.lineart.crease_threshold = 0.0
ob_cube_002.location = (1.0, -1.0, 0.968)
ob_cube_002.scale = (0.2, 0.2, 1.0)
ob_cube_002.lineart.crease_threshold = 0.0
ob_cube_003.location = (-1.0, 1.0, 0.968)
ob_cube_003.scale = (0.2, 0.2, 1.0)
ob_cube_003.lineart.crease_threshold = 0.0
ob_cube_004.location = (-1.0, -1.0, 0.968)
ob_cube_004.scale = (0.2, 0.2, 1.0)
ob_cube_004.lineart.crease_threshold = 0.0
ob_cube_005.location = (0.9777, 0.02049, 0.09808)
ob_cube_005.scale = (0.1, 1.0, 0.13)
ob_cube_005.lineart.crease_threshold = 0.0
ob_cube_006.location = (0.02541, 0.9826, 0.09807)
ob_cube_006.rotation_euler = (0.0, 0.0, 1.571)
ob_cube_006.scale = (0.1, 1.0, 0.13)
ob_cube_006.lineart.crease_threshold = 0.0
ob_cube_007.location = (-0.1214, -0.9656, 0.09807)
ob_cube_007.rotation_euler = (0.0, 0.0, 1.571)
ob_cube_007.scale = (0.1, 1.0, 0.13)
ob_cube_007.lineart.crease_threshold = 0.0
ob_cube_008.location = (-0.9869, 0.02049, 0.09807)
ob_cube_008.scale = (0.1, 1.0, 0.12)
ob_cube_008.lineart.crease_threshold = 0.0
ob_cube_009.location = (1.099, 0.02049, 1.945)
ob_cube_009.scale = (0.1, 1.12, 0.12)
ob_cube_009.lineart.crease_threshold = 0.0
ob_cube_010.location = (0.02541, 0.9977, 1.945)
ob_cube_010.rotation_euler = (0.0, 0.0, 1.571)
ob_cube_010.scale = (0.1, 1.0, 0.12)
ob_cube_010.lineart.crease_threshold = 0.0
ob_cube_011.location = (-0.02061, -0.9868, 1.945)
ob_cube_011.rotation_euler = (0.0, 0.0, 1.571)
ob_cube_011.scale = (0.1, 1.0, 0.12)
ob_cube_011.lineart.crease_threshold = 0.0
ob_cube_012.location = (-1.097, 0.02049, 1.945)
ob_cube_012.scale = (0.1, 1.1, 0.12)
ob_cube_012.lineart.crease_threshold = 0.0
ob_cube_013.location = (-0.02061, -1.026, 1.398)
ob_cube_013.rotation_euler = (0.0, 0.0, 1.571)
ob_cube_013.scale = (0.1, 0.37, 0.11)
ob_cube_013.lineart.crease_threshold = 0.0
ob_cube_014.location = (-0.02061, -1.026, 0.874)
ob_cube_014.rotation_euler = (0.0, 0.0, 1.571)
ob_cube_014.scale = (0.1, 0.37, 0.11)
ob_cube_014.lineart.crease_threshold = 0.0
ob_cube_015.location = (-0.2677, -0.9611, 1.14)
ob_cube_015.rotation_euler = (0.0, 0.0, 1.571)
ob_cube_015.scale = (0.1, 0.07, 0.15)
ob_cube_015.lineart.crease_threshold = 0.0
ob_cube_016.location = (0.2267, -0.9611, 1.14)
ob_cube_016.rotation_euler = (0.0, 0.0, 1.571)
ob_cube_016.scale = (0.1, 0.07, 0.15)
ob_cube_016.lineart.crease_threshold = 0.0
ob_cube_017.location = (-0.01746, -0.9611, 1.14)
ob_cube_017.rotation_euler = (0.0, 0.0, 1.571)
ob_cube_017.scale = (0.05, 0.19, 0.19)
ob_cube_017.lineart.crease_threshold = 0.0
ob_cube_018.location = (-0.02061, 1.024, 0.8792)
ob_cube_018.rotation_euler = (1.188e-10, 3.144, 1.571)
ob_cube_018.scale = (0.1, 0.37, 0.11)
ob_cube_018.lineart.crease_threshold = 0.0
ob_cube_019.location = (-0.02061, 1.025, 1.403)
ob_cube_019.rotation_euler = (1.188e-10, 3.144, 1.571)
ob_cube_019.scale = (0.1, 0.37, 0.11)
ob_cube_019.lineart.crease_threshold = 0.0
ob_cube_020.location = (-0.2677, 0.9599, 1.137)
ob_cube_020.rotation_euler = (1.188e-10, 3.144, 1.571)
ob_cube_020.scale = (0.1, 0.07, 0.15)
ob_cube_020.lineart.crease_threshold = 0.0
ob_cube_021.location = (0.2267, 0.9599, 1.137)
ob_cube_021.rotation_euler = (1.188e-10, 3.144, 1.571)
ob_cube_021.scale = (0.1, 0.07, 0.15)
ob_cube_021.lineart.crease_threshold = 0.0
ob_cube_022.location = (-0.01746, 0.9599, 1.137)
ob_cube_022.rotation_euler = (1.188e-10, 3.144, 1.571)
ob_cube_022.scale = (0.05, 0.19, 0.19)
ob_cube_022.lineart.crease_threshold = 0.0
ob_cube_023.location = (-0.9574, 0.09062, 0.9704)
ob_cube_023.rotation_euler = (-0.8255, 0.0, 0.0)
ob_cube_023.scale = (0.09, 1.19, 0.11)
ob_cube_023.lineart.crease_threshold = 0.0
ob_cube_024.location = (1.088, 0.004264, 1.403)
ob_cube_024.rotation_euler = (1.188e-10, 3.144, -0.001761)
ob_cube_024.scale = (0.1, 0.51, 0.08)
ob_cube_024.lineart.crease_threshold = 0.0
ob_cube_025.location = (0.9904, 0.389, 0.6681)
ob_cube_025.rotation_euler = (1.188e-10, 3.144, -0.001761)
ob_cube_025.scale = (0.16, 0.07, 0.7)
ob_cube_025.lineart.crease_threshold = 0.0
ob_cube_026.location = (0.9582, -0.3903, 0.6682)
ob_cube_026.rotation_euler = (1.188e-10, 3.144, -0.001761)
ob_cube_026.scale = (0.16, 0.07, 0.7)
ob_cube_026.lineart.crease_threshold = 0.0
ob_cube_027.location = (0.9615, -0.0002346, 0.6705)
ob_cube_027.rotation_euler = (1.188e-10, 3.144, -0.001761)
ob_cube_027.scale = (0.12, 0.32, 0.7)
ob_cube_027.lineart.crease_threshold = 0.0
ob_cube_035.location = (-1.089, -0.6846, 2.256)
ob_cube_035.rotation_euler = (3.142, 0.0, 0.0)
ob_cube_035.scale = (0.18, 0.7, 0.18)
ob_cube_035.lineart.crease_threshold = 0.0
ob_cube_029.location = (-0.7281, -0.6846, 2.256)
ob_cube_029.rotation_euler = (3.142, 0.0, 0.0)
ob_cube_029.scale = (0.18, 0.7, 0.18)
ob_cube_029.lineart.crease_threshold = 0.0
ob_cube_030.location = (-0.01114, -0.6846, 2.256)
ob_cube_030.rotation_euler = (3.142, 0.0, 0.0)
ob_cube_030.scale = (0.18, 0.7, 0.18)
ob_cube_030.lineart.crease_threshold = 0.0
ob_cube_031.location = (-0.3719, -0.6846, 2.256)
ob_cube_031.rotation_euler = (3.142, 0.0, 0.0)
ob_cube_031.scale = (0.18, 0.7, 0.18)
ob_cube_031.lineart.crease_threshold = 0.0
ob_cube_032.location = (0.7104, -0.6846, 2.256)
ob_cube_032.rotation_euler = (3.142, 0.0, 0.0)
ob_cube_032.scale = (0.18, 0.7, 0.18)
ob_cube_032.lineart.crease_threshold = 0.0
ob_cube_033.location = (0.3497, -0.6846, 2.256)
ob_cube_033.rotation_euler = (3.142, 0.0, 0.0)
ob_cube_033.scale = (0.18, 0.7, 0.18)
ob_cube_033.lineart.crease_threshold = 0.0
ob_cube_036.location = (1.068, -0.6846, 2.256)
ob_cube_036.rotation_euler = (3.142, 0.0, 0.0)
ob_cube_036.scale = (0.18, 0.7, 0.18)
ob_cube_036.lineart.crease_threshold = 0.0
ob_cube_034.location = (-0.7281, 0.7231, 2.256)
ob_cube_034.rotation_euler = (3.142, 0.0, 3.142)
ob_cube_034.scale = (0.18, 0.7, 0.18)
ob_cube_034.lineart.crease_threshold = 0.0
ob_cube_037.location = (-0.01114, 0.7231, 2.256)
ob_cube_037.rotation_euler = (3.142, 0.0, 3.142)
ob_cube_037.scale = (0.18, 0.7, 0.18)
ob_cube_037.lineart.crease_threshold = 0.0
ob_cube_038.location = (-0.3719, 0.7231, 2.256)
ob_cube_038.rotation_euler = (3.142, 0.0, 3.142)
ob_cube_038.scale = (0.18, 0.7, 0.18)
ob_cube_038.lineart.crease_threshold = 0.0
ob_cube_039.location = (0.7104, 0.7231, 2.256)
ob_cube_039.rotation_euler = (3.142, 0.0, 3.142)
ob_cube_039.scale = (0.18, 0.7, 0.18)
ob_cube_039.lineart.crease_threshold = 0.0
ob_cube_040.location = (0.3497, 0.7231, 2.256)
ob_cube_040.rotation_euler = (3.142, 0.0, 3.142)
ob_cube_040.scale = (0.18, 0.7, 0.18)
ob_cube_040.lineart.crease_threshold = 0.0
ob_cube_041.location = (-1.089, 0.7231, 2.256)
ob_cube_041.rotation_euler = (3.142, 0.0, 3.142)
ob_cube_041.scale = (0.18, 0.7, 0.18)
ob_cube_041.lineart.crease_threshold = 0.0
ob_cube_042.location = (1.068, 0.7231, 2.256)
ob_cube_042.rotation_euler = (3.142, 0.0, 3.142)
ob_cube_042.scale = (0.18, 0.7, 0.18)
ob_cube_042.lineart.crease_threshold = 0.0
ob_cube_028.location = (-0.04735, 0.02366, 3.154)
ob_cube_028.rotation_euler = (0.0, 0.0, 1.571)
ob_cube_028.scale = (0.18, 1.32, 0.18)
ob_cube_028.lineart.crease_threshold = 0.0
ob_cube_044.location = (-0.7797, -0.1602, 3.088)
ob_cube_044.rotation_euler = (0.0, 0.0, 1.571)
ob_cube_044.scale = (0.18, 0.15, 0.36)
ob_cube_044.lineart.crease_threshold = 0.0

# ---- collection membership
col_collection_1.objects.link(ob_cube_043)
col_collection_1.objects.link(ob_cube_001)
col_collection_1.objects.link(ob_cube)
col_collection_1.objects.link(ob_cube_002)
col_collection_1.objects.link(ob_cube_003)
col_collection_1.objects.link(ob_cube_004)
col_collection_1.objects.link(ob_cube_005)
col_collection_1.objects.link(ob_cube_006)
col_collection_1.objects.link(ob_cube_007)
col_collection_1.objects.link(ob_cube_008)
col_collection_1.objects.link(ob_cube_009)
col_collection_1.objects.link(ob_cube_010)
col_collection_1.objects.link(ob_cube_011)
col_collection_1.objects.link(ob_cube_012)
col_collection_1.objects.link(ob_cube_013)
col_collection_1.objects.link(ob_cube_014)
col_collection_1.objects.link(ob_cube_015)
col_collection_1.objects.link(ob_cube_016)
col_collection_1.objects.link(ob_cube_017)
col_collection_1.objects.link(ob_cube_018)
col_collection_1.objects.link(ob_cube_019)
col_collection_1.objects.link(ob_cube_020)
col_collection_1.objects.link(ob_cube_021)
col_collection_1.objects.link(ob_cube_022)
col_collection_1.objects.link(ob_cube_023)
col_collection_1.objects.link(ob_cube_024)
col_collection_1.objects.link(ob_cube_025)
col_collection_1.objects.link(ob_cube_026)
col_collection_1.objects.link(ob_cube_027)
col_collection_1.objects.link(ob_cube_035)
col_collection_1.objects.link(ob_cube_029)
col_collection_1.objects.link(ob_cube_030)
col_collection_1.objects.link(ob_cube_031)
col_collection_1.objects.link(ob_cube_032)
col_collection_1.objects.link(ob_cube_033)
col_collection_1.objects.link(ob_cube_036)
col_collection_1.objects.link(ob_cube_034)
col_collection_1.objects.link(ob_cube_037)
col_collection_1.objects.link(ob_cube_038)
col_collection_1.objects.link(ob_cube_039)
col_collection_1.objects.link(ob_cube_040)
col_collection_1.objects.link(ob_cube_041)
col_collection_1.objects.link(ob_cube_042)
col_collection_1.objects.link(ob_cube_028)
col_collection_1.objects.link(ob_cube_044)

# ---- scene / render settings (as saved in the file)
scene.frame_start = 1; scene.frame_end = 250; scene.frame_set(1)
scene.render.engine = 'BLENDER_EEVEE_NEXT'
scene.render.resolution_percentage = 50
scene.render.dither_intensity = 0.0
scene.cycles.use_denoising = False
scene.cycles.samples = 128
scene.cycles.sampling_pattern = 'TABULATED_SOBOL'
scene.cycles.light_sampling_threshold = 0.0
scene.cycles.use_adaptive_sampling = False
scene.cycles.use_light_tree = False
scene.cycles.blur_glossy = 0.0
scene.cycles.sample_clamp_indirect = 0.0
scene.view_settings.view_transform = 'Standard'
bpy.context.view_layer.update()

# ---- added for rendering (the .blend has no active camera and no usable light): camera, sun
cam_auto = bpy.data.cameras.new('AutoCamera')
cam_auto.lens = 50.0
cam_auto.sensor_width = 36.0
cam_auto.clip_end = 1000.0
ob_auto_camera = bpy.data.objects.new('AutoCamera', cam_auto)
scene.collection.objects.link(ob_auto_camera)
ob_auto_camera.location = (4.7575, -5.7466, 5.55195)
ob_auto_camera.rotation_euler = (1.09748, -7.21219e-08, 0.694738)
scene.camera = ob_auto_camera
light_auto_sun = bpy.data.lights.new('AutoSun', 'SUN')
light_auto_sun.energy = 3.0
light_auto_sun.angle = 0.0523599
ob_auto_sun = bpy.data.objects.new('AutoSun', light_auto_sun)
scene.collection.objects.link(ob_auto_sun)
ob_auto_sun.rotation_euler = (0.872665, 0.174533, 0.523599)
bpy.context.view_layer.update()
